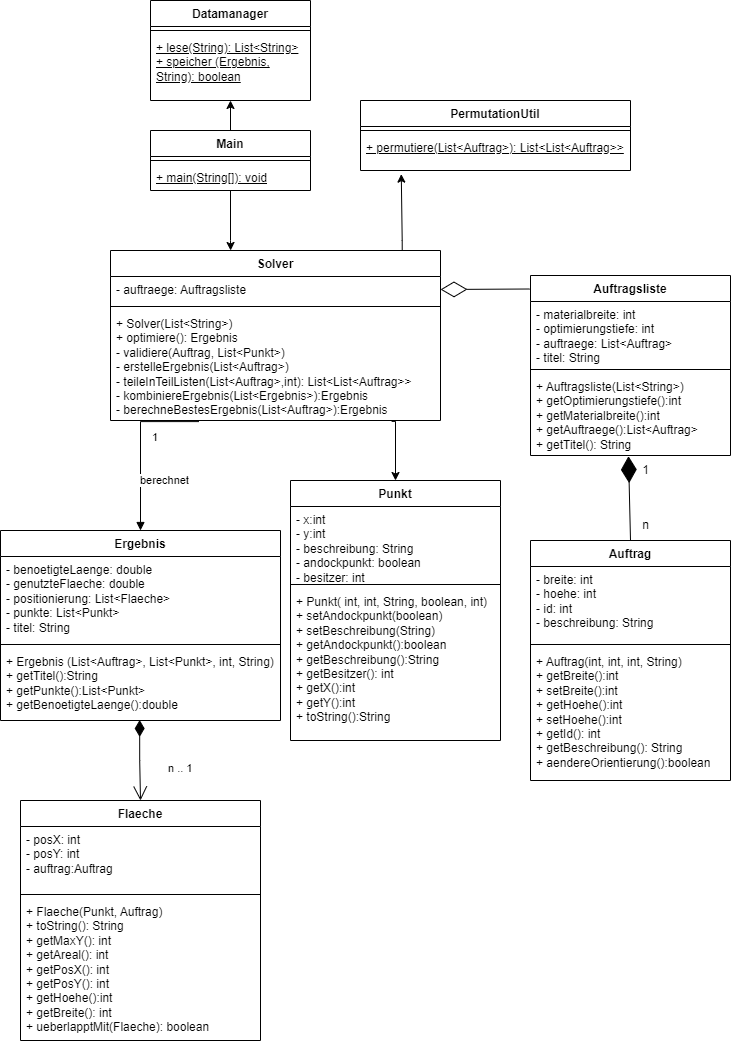

The diagram above was exported from draw.io. Its source (the exported page's mxGraphModel, read from the mxfile embedded in the PNG):
<mxGraphModel dx="2142" dy="680" grid="1" gridSize="10" guides="1" tooltips="1" connect="1" arrows="1" fold="1" page="1" pageScale="1" pageWidth="827" pageHeight="1169" math="0" shadow="0">
  <root>
    <mxCell id="0" />
    <mxCell id="1" parent="0" />
    <mxCell id="s8l8JEx9OvbZ1y-j2XL--1" value="Datamanager" style="swimlane;fontStyle=1;align=center;verticalAlign=top;childLayout=stackLayout;horizontal=1;startSize=26;horizontalStack=0;resizeParent=1;resizeParentMax=0;resizeLast=0;collapsible=1;marginBottom=0;whiteSpace=wrap;html=1;" vertex="1" parent="1">
      <mxGeometry x="140" y="80" width="160" height="100" as="geometry" />
    </mxCell>
    <mxCell id="s8l8JEx9OvbZ1y-j2XL--3" value="" style="line;strokeWidth=1;fillColor=none;align=left;verticalAlign=middle;spacingTop=-1;spacingLeft=3;spacingRight=3;rotatable=0;labelPosition=right;points=[];portConstraint=eastwest;strokeColor=inherit;" vertex="1" parent="s8l8JEx9OvbZ1y-j2XL--1">
      <mxGeometry y="26" width="160" height="8" as="geometry" />
    </mxCell>
    <mxCell id="s8l8JEx9OvbZ1y-j2XL--4" value="&lt;u&gt;+ lese(String): List&amp;lt;String&amp;gt;&lt;/u&gt;&lt;div&gt;&lt;u&gt;+ speicher (Ergebnis, String): boolean&lt;/u&gt;&lt;/div&gt;" style="text;strokeColor=none;fillColor=none;align=left;verticalAlign=top;spacingLeft=4;spacingRight=4;overflow=hidden;rotatable=0;points=[[0,0.5],[1,0.5]];portConstraint=eastwest;whiteSpace=wrap;html=1;" vertex="1" parent="s8l8JEx9OvbZ1y-j2XL--1">
      <mxGeometry y="34" width="160" height="66" as="geometry" />
    </mxCell>
    <mxCell id="s8l8JEx9OvbZ1y-j2XL--53" style="edgeStyle=orthogonalEdgeStyle;rounded=0;orthogonalLoop=1;jettySize=auto;html=1;entryX=0.364;entryY=0;entryDx=0;entryDy=0;entryPerimeter=0;" edge="1" parent="1" source="s8l8JEx9OvbZ1y-j2XL--5" target="s8l8JEx9OvbZ1y-j2XL--13">
      <mxGeometry relative="1" as="geometry">
        <mxPoint x="240" y="290" as="targetPoint" />
        <Array as="points">
          <mxPoint x="220" y="320" />
          <mxPoint x="220" y="320" />
        </Array>
      </mxGeometry>
    </mxCell>
    <mxCell id="s8l8JEx9OvbZ1y-j2XL--5" value="Main" style="swimlane;fontStyle=1;align=center;verticalAlign=top;childLayout=stackLayout;horizontal=1;startSize=26;horizontalStack=0;resizeParent=1;resizeParentMax=0;resizeLast=0;collapsible=1;marginBottom=0;whiteSpace=wrap;html=1;" vertex="1" parent="1">
      <mxGeometry x="140" y="210" width="160" height="60" as="geometry" />
    </mxCell>
    <mxCell id="s8l8JEx9OvbZ1y-j2XL--7" value="" style="line;strokeWidth=1;fillColor=none;align=left;verticalAlign=middle;spacingTop=-1;spacingLeft=3;spacingRight=3;rotatable=0;labelPosition=right;points=[];portConstraint=eastwest;strokeColor=inherit;" vertex="1" parent="s8l8JEx9OvbZ1y-j2XL--5">
      <mxGeometry y="26" width="160" height="8" as="geometry" />
    </mxCell>
    <mxCell id="s8l8JEx9OvbZ1y-j2XL--8" value="&lt;u&gt;+ main(String[]): void&lt;/u&gt;" style="text;strokeColor=none;fillColor=none;align=left;verticalAlign=top;spacingLeft=4;spacingRight=4;overflow=hidden;rotatable=0;points=[[0,0.5],[1,0.5]];portConstraint=eastwest;whiteSpace=wrap;html=1;" vertex="1" parent="s8l8JEx9OvbZ1y-j2XL--5">
      <mxGeometry y="34" width="160" height="26" as="geometry" />
    </mxCell>
    <mxCell id="s8l8JEx9OvbZ1y-j2XL--9" value="PermutationUtil" style="swimlane;fontStyle=1;align=center;verticalAlign=top;childLayout=stackLayout;horizontal=1;startSize=26;horizontalStack=0;resizeParent=1;resizeParentMax=0;resizeLast=0;collapsible=1;marginBottom=0;whiteSpace=wrap;html=1;" vertex="1" parent="1">
      <mxGeometry x="350" y="180" width="270" height="70" as="geometry" />
    </mxCell>
    <mxCell id="s8l8JEx9OvbZ1y-j2XL--11" value="" style="line;strokeWidth=1;fillColor=none;align=left;verticalAlign=middle;spacingTop=-1;spacingLeft=3;spacingRight=3;rotatable=0;labelPosition=right;points=[];portConstraint=eastwest;strokeColor=inherit;" vertex="1" parent="s8l8JEx9OvbZ1y-j2XL--9">
      <mxGeometry y="26" width="270" height="8" as="geometry" />
    </mxCell>
    <mxCell id="s8l8JEx9OvbZ1y-j2XL--12" value="&lt;u&gt;+ permutiere(List&amp;lt;Auftrag&amp;gt;): List&amp;lt;List&amp;lt;Auftrag&amp;gt;&amp;gt;&lt;/u&gt;" style="text;strokeColor=none;fillColor=none;align=left;verticalAlign=top;spacingLeft=4;spacingRight=4;overflow=hidden;rotatable=0;points=[[0,0.5],[1,0.5]];portConstraint=eastwest;whiteSpace=wrap;html=1;" vertex="1" parent="s8l8JEx9OvbZ1y-j2XL--9">
      <mxGeometry y="34" width="270" height="36" as="geometry" />
    </mxCell>
    <mxCell id="s8l8JEx9OvbZ1y-j2XL--56" style="edgeStyle=orthogonalEdgeStyle;rounded=0;orthogonalLoop=1;jettySize=auto;html=1;exitX=0.884;exitY=0.005;exitDx=0;exitDy=0;exitPerimeter=0;entryX=0.151;entryY=1.101;entryDx=0;entryDy=0;entryPerimeter=0;" edge="1" parent="1" source="s8l8JEx9OvbZ1y-j2XL--13" target="s8l8JEx9OvbZ1y-j2XL--12">
      <mxGeometry relative="1" as="geometry">
        <mxPoint x="140" y="412" as="sourcePoint" />
        <Array as="points">
          <mxPoint x="392" y="320" />
          <mxPoint x="391" y="254" />
        </Array>
      </mxGeometry>
    </mxCell>
    <mxCell id="s8l8JEx9OvbZ1y-j2XL--13" value="Solver" style="swimlane;fontStyle=1;align=center;verticalAlign=top;childLayout=stackLayout;horizontal=1;startSize=26;horizontalStack=0;resizeParent=1;resizeParentMax=0;resizeLast=0;collapsible=1;marginBottom=0;whiteSpace=wrap;html=1;" vertex="1" parent="1">
      <mxGeometry x="100" y="330" width="330" height="170" as="geometry" />
    </mxCell>
    <mxCell id="s8l8JEx9OvbZ1y-j2XL--14" value="- auftraege: Auftragsliste" style="text;strokeColor=none;fillColor=none;align=left;verticalAlign=top;spacingLeft=4;spacingRight=4;overflow=hidden;rotatable=0;points=[[0,0.5],[1,0.5]];portConstraint=eastwest;whiteSpace=wrap;html=1;" vertex="1" parent="s8l8JEx9OvbZ1y-j2XL--13">
      <mxGeometry y="26" width="330" height="26" as="geometry" />
    </mxCell>
    <mxCell id="s8l8JEx9OvbZ1y-j2XL--15" value="" style="line;strokeWidth=1;fillColor=none;align=left;verticalAlign=middle;spacingTop=-1;spacingLeft=3;spacingRight=3;rotatable=0;labelPosition=right;points=[];portConstraint=eastwest;strokeColor=inherit;" vertex="1" parent="s8l8JEx9OvbZ1y-j2XL--13">
      <mxGeometry y="52" width="330" height="8" as="geometry" />
    </mxCell>
    <mxCell id="s8l8JEx9OvbZ1y-j2XL--16" value="&lt;div&gt;+ Solver(List&amp;lt;String&amp;gt;)&lt;/div&gt;+ optimiere(): Ergebnis&lt;div&gt;- validiere(Auftrag, List&amp;lt;Punkt&amp;gt;)&lt;/div&gt;&lt;div&gt;- erstelleErgebnis(List&amp;lt;Auftrag&amp;gt;)&lt;/div&gt;&lt;div&gt;- teileInTeilListen(List&amp;lt;Auftrag&amp;gt;,int): List&amp;lt;List&amp;lt;Auftrag&amp;gt;&amp;gt;&lt;/div&gt;&lt;div&gt;- kombiniereErgebnis(List&amp;lt;Ergebnis&amp;gt;):Ergebnis&lt;/div&gt;&lt;div&gt;- berechneBestesErgebnis(List&amp;lt;Auftrag&amp;gt;):Ergebnis&lt;/div&gt;" style="text;strokeColor=none;fillColor=none;align=left;verticalAlign=top;spacingLeft=4;spacingRight=4;overflow=hidden;rotatable=0;points=[[0,0.5],[1,0.5]];portConstraint=eastwest;whiteSpace=wrap;html=1;" vertex="1" parent="s8l8JEx9OvbZ1y-j2XL--13">
      <mxGeometry y="60" width="330" height="110" as="geometry" />
    </mxCell>
    <mxCell id="s8l8JEx9OvbZ1y-j2XL--17" value="Auftragsliste" style="swimlane;fontStyle=1;align=center;verticalAlign=top;childLayout=stackLayout;horizontal=1;startSize=26;horizontalStack=0;resizeParent=1;resizeParentMax=0;resizeLast=0;collapsible=1;marginBottom=0;whiteSpace=wrap;html=1;" vertex="1" parent="1">
      <mxGeometry x="520" y="355" width="200" height="180" as="geometry" />
    </mxCell>
    <mxCell id="s8l8JEx9OvbZ1y-j2XL--18" value="- materialbreite: int&lt;div&gt;- optimierungstiefe: int&lt;/div&gt;&lt;div&gt;- auftraege: List&amp;lt;Auftrag&amp;gt;&lt;/div&gt;&lt;div&gt;- titel: String&lt;/div&gt;" style="text;strokeColor=none;fillColor=none;align=left;verticalAlign=top;spacingLeft=4;spacingRight=4;overflow=hidden;rotatable=0;points=[[0,0.5],[1,0.5]];portConstraint=eastwest;whiteSpace=wrap;html=1;" vertex="1" parent="s8l8JEx9OvbZ1y-j2XL--17">
      <mxGeometry y="26" width="200" height="64" as="geometry" />
    </mxCell>
    <mxCell id="s8l8JEx9OvbZ1y-j2XL--19" value="" style="line;strokeWidth=1;fillColor=none;align=left;verticalAlign=middle;spacingTop=-1;spacingLeft=3;spacingRight=3;rotatable=0;labelPosition=right;points=[];portConstraint=eastwest;strokeColor=inherit;" vertex="1" parent="s8l8JEx9OvbZ1y-j2XL--17">
      <mxGeometry y="90" width="200" height="8" as="geometry" />
    </mxCell>
    <mxCell id="s8l8JEx9OvbZ1y-j2XL--20" value="+ Auftragsliste&lt;span style=&quot;background-color: initial;&quot;&gt;(List&amp;lt;String&amp;gt;)&lt;/span&gt;&lt;div&gt;&lt;span style=&quot;background-color: initial;&quot;&gt;+ getOptimierungstiefe():int&lt;/span&gt;&lt;/div&gt;&lt;div&gt;&lt;span style=&quot;background-color: initial;&quot;&gt;+ getMaterialbreite():int&lt;/span&gt;&lt;/div&gt;&lt;div&gt;&lt;span style=&quot;background-color: initial;&quot;&gt;+ getAuftraege():List&amp;lt;Auftrag&amp;gt;&lt;/span&gt;&lt;/div&gt;&lt;div&gt;&lt;span style=&quot;background-color: initial;&quot;&gt;+ getTitel(): String&lt;/span&gt;&lt;/div&gt;" style="text;strokeColor=none;fillColor=none;align=left;verticalAlign=top;spacingLeft=4;spacingRight=4;overflow=hidden;rotatable=0;points=[[0,0.5],[1,0.5]];portConstraint=eastwest;whiteSpace=wrap;html=1;" vertex="1" parent="s8l8JEx9OvbZ1y-j2XL--17">
      <mxGeometry y="98" width="200" height="82" as="geometry" />
    </mxCell>
    <mxCell id="s8l8JEx9OvbZ1y-j2XL--22" value="Auftrag" style="swimlane;fontStyle=1;align=center;verticalAlign=top;childLayout=stackLayout;horizontal=1;startSize=26;horizontalStack=0;resizeParent=1;resizeParentMax=0;resizeLast=0;collapsible=1;marginBottom=0;whiteSpace=wrap;html=1;" vertex="1" parent="1">
      <mxGeometry x="520" y="620" width="200" height="240" as="geometry" />
    </mxCell>
    <mxCell id="s8l8JEx9OvbZ1y-j2XL--23" value="- breite: int&lt;div&gt;- hoehe: int&lt;/div&gt;&lt;div&gt;- id: int&lt;/div&gt;&lt;div&gt;- beschreibung: String&lt;/div&gt;" style="text;strokeColor=none;fillColor=none;align=left;verticalAlign=top;spacingLeft=4;spacingRight=4;overflow=hidden;rotatable=0;points=[[0,0.5],[1,0.5]];portConstraint=eastwest;whiteSpace=wrap;html=1;" vertex="1" parent="s8l8JEx9OvbZ1y-j2XL--22">
      <mxGeometry y="26" width="200" height="74" as="geometry" />
    </mxCell>
    <mxCell id="s8l8JEx9OvbZ1y-j2XL--24" value="" style="line;strokeWidth=1;fillColor=none;align=left;verticalAlign=middle;spacingTop=-1;spacingLeft=3;spacingRight=3;rotatable=0;labelPosition=right;points=[];portConstraint=eastwest;strokeColor=inherit;" vertex="1" parent="s8l8JEx9OvbZ1y-j2XL--22">
      <mxGeometry y="100" width="200" height="8" as="geometry" />
    </mxCell>
    <mxCell id="s8l8JEx9OvbZ1y-j2XL--25" value="+ Auftrag(int, int, int, String)&lt;div&gt;+ getBreite():int&lt;/div&gt;&lt;div&gt;+ setBreite():int&lt;/div&gt;&lt;div&gt;+ getHoehe():int&lt;/div&gt;&lt;div&gt;+ setHoehe():int&lt;/div&gt;&lt;div&gt;+ getId(): int&lt;/div&gt;&lt;div&gt;+ getBeschreibung(): String&lt;/div&gt;&lt;div&gt;+ aendereOrientierung():boolean&lt;/div&gt;" style="text;strokeColor=none;fillColor=none;align=left;verticalAlign=top;spacingLeft=4;spacingRight=4;overflow=hidden;rotatable=0;points=[[0,0.5],[1,0.5]];portConstraint=eastwest;whiteSpace=wrap;html=1;" vertex="1" parent="s8l8JEx9OvbZ1y-j2XL--22">
      <mxGeometry y="108" width="200" height="132" as="geometry" />
    </mxCell>
    <mxCell id="s8l8JEx9OvbZ1y-j2XL--26" value="Punkt" style="swimlane;fontStyle=1;align=center;verticalAlign=top;childLayout=stackLayout;horizontal=1;startSize=26;horizontalStack=0;resizeParent=1;resizeParentMax=0;resizeLast=0;collapsible=1;marginBottom=0;whiteSpace=wrap;html=1;" vertex="1" parent="1">
      <mxGeometry x="280" y="560" width="210" height="260" as="geometry" />
    </mxCell>
    <mxCell id="s8l8JEx9OvbZ1y-j2XL--27" value="- x:int&lt;div&gt;- y:int&lt;/div&gt;&lt;div&gt;- beschreibung: String&lt;/div&gt;&lt;div&gt;- andockpunkt: boolean&amp;nbsp;&lt;/div&gt;&lt;div&gt;- besitzer: int&lt;/div&gt;" style="text;strokeColor=none;fillColor=none;align=left;verticalAlign=top;spacingLeft=4;spacingRight=4;overflow=hidden;rotatable=0;points=[[0,0.5],[1,0.5]];portConstraint=eastwest;whiteSpace=wrap;html=1;" vertex="1" parent="s8l8JEx9OvbZ1y-j2XL--26">
      <mxGeometry y="26" width="210" height="74" as="geometry" />
    </mxCell>
    <mxCell id="s8l8JEx9OvbZ1y-j2XL--28" value="" style="line;strokeWidth=1;fillColor=none;align=left;verticalAlign=middle;spacingTop=-1;spacingLeft=3;spacingRight=3;rotatable=0;labelPosition=right;points=[];portConstraint=eastwest;strokeColor=inherit;" vertex="1" parent="s8l8JEx9OvbZ1y-j2XL--26">
      <mxGeometry y="100" width="210" height="8" as="geometry" />
    </mxCell>
    <mxCell id="s8l8JEx9OvbZ1y-j2XL--29" value="+ Punkt( int, int, String, boolean, int)&lt;div&gt;+ setAndockpunkt(boolean)&lt;/div&gt;&lt;div&gt;+ setBeschreibung(String)&lt;/div&gt;&lt;div&gt;+ getAndockpunkt():boolean&lt;/div&gt;&lt;div&gt;+ getBeschreibung():String&lt;/div&gt;&lt;div&gt;+ getBesitzer(): int&lt;/div&gt;&lt;div&gt;+ getX():int&lt;/div&gt;&lt;div&gt;+ getY():int&lt;/div&gt;&lt;div&gt;+ toString():String&lt;/div&gt;" style="text;strokeColor=none;fillColor=none;align=left;verticalAlign=top;spacingLeft=4;spacingRight=4;overflow=hidden;rotatable=0;points=[[0,0.5],[1,0.5]];portConstraint=eastwest;whiteSpace=wrap;html=1;" vertex="1" parent="s8l8JEx9OvbZ1y-j2XL--26">
      <mxGeometry y="108" width="210" height="152" as="geometry" />
    </mxCell>
    <mxCell id="s8l8JEx9OvbZ1y-j2XL--33" value="Flaeche" style="swimlane;fontStyle=1;align=center;verticalAlign=top;childLayout=stackLayout;horizontal=1;startSize=26;horizontalStack=0;resizeParent=1;resizeParentMax=0;resizeLast=0;collapsible=1;marginBottom=0;whiteSpace=wrap;html=1;" vertex="1" parent="1">
      <mxGeometry x="10" y="880" width="240" height="240" as="geometry" />
    </mxCell>
    <mxCell id="s8l8JEx9OvbZ1y-j2XL--34" value="- posX: int&lt;div&gt;- posY: int&lt;/div&gt;&lt;div&gt;- auftrag:Auftrag&lt;/div&gt;" style="text;strokeColor=none;fillColor=none;align=left;verticalAlign=top;spacingLeft=4;spacingRight=4;overflow=hidden;rotatable=0;points=[[0,0.5],[1,0.5]];portConstraint=eastwest;whiteSpace=wrap;html=1;" vertex="1" parent="s8l8JEx9OvbZ1y-j2XL--33">
      <mxGeometry y="26" width="240" height="64" as="geometry" />
    </mxCell>
    <mxCell id="s8l8JEx9OvbZ1y-j2XL--35" value="" style="line;strokeWidth=1;fillColor=none;align=left;verticalAlign=middle;spacingTop=-1;spacingLeft=3;spacingRight=3;rotatable=0;labelPosition=right;points=[];portConstraint=eastwest;strokeColor=inherit;" vertex="1" parent="s8l8JEx9OvbZ1y-j2XL--33">
      <mxGeometry y="90" width="240" height="8" as="geometry" />
    </mxCell>
    <mxCell id="s8l8JEx9OvbZ1y-j2XL--36" value="+ Flaeche(Punkt, Auftrag)&lt;div&gt;+ toString(): String&lt;/div&gt;&lt;div&gt;+ getMaxY(): int&lt;/div&gt;&lt;div&gt;+ getAreal(): int&lt;/div&gt;&lt;div&gt;+ getPosX(): int&lt;/div&gt;&lt;div&gt;+ getPosY(): int&lt;/div&gt;&lt;div&gt;+ getHoehe():int&lt;/div&gt;&lt;div&gt;+ getBreite(): int&lt;/div&gt;&lt;div&gt;+ ueberlapptMit(Flaeche): boolean&amp;nbsp;&lt;/div&gt;" style="text;strokeColor=none;fillColor=none;align=left;verticalAlign=top;spacingLeft=4;spacingRight=4;overflow=hidden;rotatable=0;points=[[0,0.5],[1,0.5]];portConstraint=eastwest;whiteSpace=wrap;html=1;" vertex="1" parent="s8l8JEx9OvbZ1y-j2XL--33">
      <mxGeometry y="98" width="240" height="142" as="geometry" />
    </mxCell>
    <mxCell id="s8l8JEx9OvbZ1y-j2XL--37" value="Ergebnis" style="swimlane;fontStyle=1;align=center;verticalAlign=top;childLayout=stackLayout;horizontal=1;startSize=26;horizontalStack=0;resizeParent=1;resizeParentMax=0;resizeLast=0;collapsible=1;marginBottom=0;whiteSpace=wrap;html=1;" vertex="1" parent="1">
      <mxGeometry x="-10" y="610" width="280" height="190" as="geometry" />
    </mxCell>
    <mxCell id="s8l8JEx9OvbZ1y-j2XL--38" value="- benoetigteLaenge: double&lt;div&gt;- genutzteFlaeche: double&lt;/div&gt;&lt;div&gt;- positionierung: List&amp;lt;Flaeche&amp;gt;&lt;/div&gt;&lt;div&gt;- punkte: List&amp;lt;Punkt&amp;gt;&lt;/div&gt;&lt;div&gt;- titel: String&lt;/div&gt;" style="text;strokeColor=none;fillColor=none;align=left;verticalAlign=top;spacingLeft=4;spacingRight=4;overflow=hidden;rotatable=0;points=[[0,0.5],[1,0.5]];portConstraint=eastwest;whiteSpace=wrap;html=1;" vertex="1" parent="s8l8JEx9OvbZ1y-j2XL--37">
      <mxGeometry y="26" width="280" height="84" as="geometry" />
    </mxCell>
    <mxCell id="s8l8JEx9OvbZ1y-j2XL--39" value="" style="line;strokeWidth=1;fillColor=none;align=left;verticalAlign=middle;spacingTop=-1;spacingLeft=3;spacingRight=3;rotatable=0;labelPosition=right;points=[];portConstraint=eastwest;strokeColor=inherit;" vertex="1" parent="s8l8JEx9OvbZ1y-j2XL--37">
      <mxGeometry y="110" width="280" height="8" as="geometry" />
    </mxCell>
    <mxCell id="s8l8JEx9OvbZ1y-j2XL--40" value="+ Ergebnis (List&amp;lt;Auftrag&amp;gt;, List&amp;lt;Punkt&amp;gt;, int, String)&lt;div&gt;+ getTitel():String&lt;/div&gt;&lt;div&gt;+ getPunkte():List&amp;lt;Punkt&amp;gt;&lt;/div&gt;&lt;div&gt;+ getBenoetigteLaenge():double&lt;/div&gt;&lt;div&gt;&lt;br&gt;&lt;/div&gt;" style="text;strokeColor=none;fillColor=none;align=left;verticalAlign=top;spacingLeft=4;spacingRight=4;overflow=hidden;rotatable=0;points=[[0,0.5],[1,0.5]];portConstraint=eastwest;whiteSpace=wrap;html=1;" vertex="1" parent="s8l8JEx9OvbZ1y-j2XL--37">
      <mxGeometry y="118" width="280" height="72" as="geometry" />
    </mxCell>
    <mxCell id="s8l8JEx9OvbZ1y-j2XL--41" value="n .. 1" style="endArrow=open;html=1;endSize=12;startArrow=diamondThin;startSize=14;startFill=1;edgeStyle=orthogonalEdgeStyle;align=left;verticalAlign=bottom;rounded=0;entryX=0.5;entryY=0;entryDx=0;entryDy=0;exitX=0.497;exitY=0.993;exitDx=0;exitDy=0;exitPerimeter=0;" edge="1" parent="1" source="s8l8JEx9OvbZ1y-j2XL--40" target="s8l8JEx9OvbZ1y-j2XL--33">
      <mxGeometry x="0.4354" y="26" relative="1" as="geometry">
        <mxPoint x="-10" y="640" as="sourcePoint" />
        <mxPoint x="300" y="610" as="targetPoint" />
        <mxPoint as="offset" />
      </mxGeometry>
    </mxCell>
    <mxCell id="s8l8JEx9OvbZ1y-j2XL--42" value="berechnet" style="endArrow=block;endFill=1;html=1;edgeStyle=orthogonalEdgeStyle;align=left;verticalAlign=top;rounded=0;exitX=0.268;exitY=1.01;exitDx=0;exitDy=0;exitPerimeter=0;entryX=0.5;entryY=0;entryDx=0;entryDy=0;" edge="1" parent="1" source="s8l8JEx9OvbZ1y-j2XL--16" target="s8l8JEx9OvbZ1y-j2XL--37">
      <mxGeometry x="0.238" y="-2" relative="1" as="geometry">
        <mxPoint x="140" y="610" as="sourcePoint" />
        <mxPoint x="300" y="610" as="targetPoint" />
        <Array as="points">
          <mxPoint x="130" y="501" />
        </Array>
        <mxPoint as="offset" />
      </mxGeometry>
    </mxCell>
    <mxCell id="s8l8JEx9OvbZ1y-j2XL--43" value="1" style="edgeLabel;resizable=0;html=1;align=left;verticalAlign=bottom;" connectable="0" vertex="1" parent="s8l8JEx9OvbZ1y-j2XL--42">
      <mxGeometry x="-1" relative="1" as="geometry">
        <mxPoint x="-48" y="24" as="offset" />
      </mxGeometry>
    </mxCell>
    <mxCell id="s8l8JEx9OvbZ1y-j2XL--47" value="" style="endArrow=diamondThin;endFill=0;endSize=24;html=1;rounded=0;entryX=1;entryY=0.5;entryDx=0;entryDy=0;exitX=-0.004;exitY=0.075;exitDx=0;exitDy=0;exitPerimeter=0;" edge="1" parent="1" source="s8l8JEx9OvbZ1y-j2XL--17" target="s8l8JEx9OvbZ1y-j2XL--14">
      <mxGeometry width="160" relative="1" as="geometry">
        <mxPoint x="380" y="400" as="sourcePoint" />
        <mxPoint x="540" y="400" as="targetPoint" />
      </mxGeometry>
    </mxCell>
    <mxCell id="s8l8JEx9OvbZ1y-j2XL--48" value="" style="endArrow=diamondThin;endFill=1;endSize=24;html=1;rounded=0;entryX=0.49;entryY=1.008;entryDx=0;entryDy=0;entryPerimeter=0;exitX=0.5;exitY=0;exitDx=0;exitDy=0;" edge="1" parent="1" source="s8l8JEx9OvbZ1y-j2XL--22" target="s8l8JEx9OvbZ1y-j2XL--20">
      <mxGeometry width="160" relative="1" as="geometry">
        <mxPoint x="510" y="570" as="sourcePoint" />
        <mxPoint x="670" y="570" as="targetPoint" />
      </mxGeometry>
    </mxCell>
    <mxCell id="s8l8JEx9OvbZ1y-j2XL--49" value="1" style="text;html=1;align=center;verticalAlign=middle;resizable=0;points=[];autosize=1;strokeColor=none;fillColor=none;" vertex="1" parent="1">
      <mxGeometry x="620" y="535" width="30" height="30" as="geometry" />
    </mxCell>
    <mxCell id="s8l8JEx9OvbZ1y-j2XL--50" value="n" style="text;html=1;align=center;verticalAlign=middle;resizable=0;points=[];autosize=1;strokeColor=none;fillColor=none;" vertex="1" parent="1">
      <mxGeometry x="620" y="590" width="30" height="30" as="geometry" />
    </mxCell>
    <mxCell id="s8l8JEx9OvbZ1y-j2XL--54" style="edgeStyle=orthogonalEdgeStyle;rounded=0;orthogonalLoop=1;jettySize=auto;html=1;entryX=0.5;entryY=1;entryDx=0;entryDy=0;entryPerimeter=0;" edge="1" parent="1" source="s8l8JEx9OvbZ1y-j2XL--5" target="s8l8JEx9OvbZ1y-j2XL--4">
      <mxGeometry relative="1" as="geometry" />
    </mxCell>
    <mxCell id="s8l8JEx9OvbZ1y-j2XL--57" style="edgeStyle=orthogonalEdgeStyle;rounded=0;orthogonalLoop=1;jettySize=auto;html=1;entryX=0.5;entryY=0;entryDx=0;entryDy=0;exitX=0.852;exitY=1.008;exitDx=0;exitDy=0;exitPerimeter=0;" edge="1" parent="1" source="s8l8JEx9OvbZ1y-j2XL--16" target="s8l8JEx9OvbZ1y-j2XL--26">
      <mxGeometry relative="1" as="geometry">
        <Array as="points">
          <mxPoint x="385" y="501" />
        </Array>
      </mxGeometry>
    </mxCell>
  </root>
</mxGraphModel>